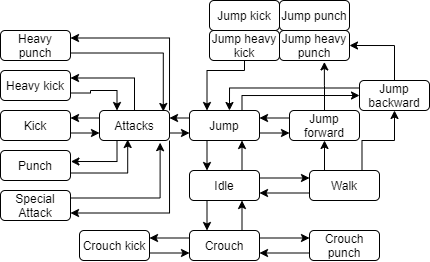

The diagram above was exported from draw.io. Its source (the exported page's mxGraphModel, read from the mxfile embedded in the PNG):
<mxGraphModel dx="813" dy="456" grid="1" gridSize="10" guides="1" tooltips="1" connect="1" arrows="1" fold="1" page="1" pageScale="1" pageWidth="850" pageHeight="1100" math="0" shadow="0" extFonts="Permanent Marker^https://fonts.googleapis.com/css?family=Permanent+Marker">
  <root>
    <mxCell id="0" />
    <mxCell id="1" parent="0" />
    <mxCell id="3hv218GHaYUQDyrgI85p-5" style="edgeStyle=orthogonalEdgeStyle;rounded=0;orthogonalLoop=1;jettySize=auto;html=1;exitX=0.25;exitY=1;exitDx=0;exitDy=0;entryX=0.25;entryY=0;entryDx=0;entryDy=0;" edge="1" parent="1" source="3hv218GHaYUQDyrgI85p-1" target="3hv218GHaYUQDyrgI85p-4">
      <mxGeometry relative="1" as="geometry" />
    </mxCell>
    <mxCell id="3hv218GHaYUQDyrgI85p-17" style="edgeStyle=orthogonalEdgeStyle;rounded=0;orthogonalLoop=1;jettySize=auto;html=1;exitX=1;exitY=0.25;exitDx=0;exitDy=0;entryX=0;entryY=0.25;entryDx=0;entryDy=0;" edge="1" parent="1" source="3hv218GHaYUQDyrgI85p-1" target="3hv218GHaYUQDyrgI85p-9">
      <mxGeometry relative="1" as="geometry" />
    </mxCell>
    <mxCell id="3hv218GHaYUQDyrgI85p-22" style="edgeStyle=orthogonalEdgeStyle;rounded=0;orthogonalLoop=1;jettySize=auto;html=1;exitX=0.75;exitY=0;exitDx=0;exitDy=0;entryX=0.75;entryY=1;entryDx=0;entryDy=0;" edge="1" parent="1" source="3hv218GHaYUQDyrgI85p-1" target="3hv218GHaYUQDyrgI85p-19">
      <mxGeometry relative="1" as="geometry" />
    </mxCell>
    <mxCell id="3hv218GHaYUQDyrgI85p-1" value="Idle" style="rounded=1;whiteSpace=wrap;html=1;" vertex="1" parent="1">
      <mxGeometry x="340" y="220" width="70" height="30" as="geometry" />
    </mxCell>
    <mxCell id="3hv218GHaYUQDyrgI85p-6" style="edgeStyle=orthogonalEdgeStyle;rounded=0;orthogonalLoop=1;jettySize=auto;html=1;exitX=0.75;exitY=0;exitDx=0;exitDy=0;entryX=0.75;entryY=1;entryDx=0;entryDy=0;" edge="1" parent="1" source="3hv218GHaYUQDyrgI85p-4" target="3hv218GHaYUQDyrgI85p-1">
      <mxGeometry relative="1" as="geometry" />
    </mxCell>
    <mxCell id="3hv218GHaYUQDyrgI85p-66" style="edgeStyle=orthogonalEdgeStyle;rounded=0;orthogonalLoop=1;jettySize=auto;html=1;exitX=0;exitY=0.25;exitDx=0;exitDy=0;entryX=1;entryY=0.25;entryDx=0;entryDy=0;" edge="1" parent="1" source="3hv218GHaYUQDyrgI85p-4" target="3hv218GHaYUQDyrgI85p-7">
      <mxGeometry relative="1" as="geometry" />
    </mxCell>
    <mxCell id="3hv218GHaYUQDyrgI85p-67" style="edgeStyle=orthogonalEdgeStyle;rounded=0;orthogonalLoop=1;jettySize=auto;html=1;exitX=1;exitY=0.25;exitDx=0;exitDy=0;entryX=0;entryY=0.25;entryDx=0;entryDy=0;" edge="1" parent="1" source="3hv218GHaYUQDyrgI85p-4" target="3hv218GHaYUQDyrgI85p-12">
      <mxGeometry relative="1" as="geometry" />
    </mxCell>
    <mxCell id="3hv218GHaYUQDyrgI85p-4" value="Crouch" style="rounded=1;whiteSpace=wrap;html=1;" vertex="1" parent="1">
      <mxGeometry x="340" y="280" width="70" height="30" as="geometry" />
    </mxCell>
    <mxCell id="3hv218GHaYUQDyrgI85p-65" style="edgeStyle=orthogonalEdgeStyle;rounded=0;orthogonalLoop=1;jettySize=auto;html=1;exitX=1;exitY=0.75;exitDx=0;exitDy=0;entryX=0;entryY=0.75;entryDx=0;entryDy=0;" edge="1" parent="1" source="3hv218GHaYUQDyrgI85p-7" target="3hv218GHaYUQDyrgI85p-4">
      <mxGeometry relative="1" as="geometry" />
    </mxCell>
    <mxCell id="3hv218GHaYUQDyrgI85p-7" value="Crouch kick" style="rounded=1;whiteSpace=wrap;html=1;" vertex="1" parent="1">
      <mxGeometry x="230" y="280" width="70" height="30" as="geometry" />
    </mxCell>
    <mxCell id="3hv218GHaYUQDyrgI85p-18" style="edgeStyle=orthogonalEdgeStyle;rounded=0;orthogonalLoop=1;jettySize=auto;html=1;exitX=0;exitY=0.75;exitDx=0;exitDy=0;entryX=1;entryY=0.75;entryDx=0;entryDy=0;" edge="1" parent="1" source="3hv218GHaYUQDyrgI85p-9" target="3hv218GHaYUQDyrgI85p-1">
      <mxGeometry relative="1" as="geometry" />
    </mxCell>
    <mxCell id="3hv218GHaYUQDyrgI85p-25" style="edgeStyle=orthogonalEdgeStyle;rounded=0;orthogonalLoop=1;jettySize=auto;html=1;exitX=0.75;exitY=0;exitDx=0;exitDy=0;entryX=0.5;entryY=1;entryDx=0;entryDy=0;" edge="1" parent="1" source="3hv218GHaYUQDyrgI85p-9" target="3hv218GHaYUQDyrgI85p-21">
      <mxGeometry relative="1" as="geometry" />
    </mxCell>
    <mxCell id="3hv218GHaYUQDyrgI85p-26" style="edgeStyle=orthogonalEdgeStyle;rounded=0;orthogonalLoop=1;jettySize=auto;html=1;exitX=0.25;exitY=0;exitDx=0;exitDy=0;entryX=0.5;entryY=1;entryDx=0;entryDy=0;" edge="1" parent="1" source="3hv218GHaYUQDyrgI85p-9" target="3hv218GHaYUQDyrgI85p-20">
      <mxGeometry relative="1" as="geometry" />
    </mxCell>
    <mxCell id="3hv218GHaYUQDyrgI85p-9" value="Walk" style="rounded=1;whiteSpace=wrap;html=1;" vertex="1" parent="1">
      <mxGeometry x="460" y="220" width="70" height="30" as="geometry" />
    </mxCell>
    <mxCell id="3hv218GHaYUQDyrgI85p-68" style="edgeStyle=orthogonalEdgeStyle;rounded=0;orthogonalLoop=1;jettySize=auto;html=1;exitX=0;exitY=0.75;exitDx=0;exitDy=0;entryX=1;entryY=0.75;entryDx=0;entryDy=0;" edge="1" parent="1" source="3hv218GHaYUQDyrgI85p-12" target="3hv218GHaYUQDyrgI85p-4">
      <mxGeometry relative="1" as="geometry" />
    </mxCell>
    <mxCell id="3hv218GHaYUQDyrgI85p-12" value="Crouch punch" style="rounded=1;whiteSpace=wrap;html=1;" vertex="1" parent="1">
      <mxGeometry x="460" y="280" width="70" height="30" as="geometry" />
    </mxCell>
    <mxCell id="3hv218GHaYUQDyrgI85p-23" style="edgeStyle=orthogonalEdgeStyle;rounded=0;orthogonalLoop=1;jettySize=auto;html=1;exitX=0.25;exitY=1;exitDx=0;exitDy=0;entryX=0.25;entryY=0;entryDx=0;entryDy=0;" edge="1" parent="1" source="3hv218GHaYUQDyrgI85p-19" target="3hv218GHaYUQDyrgI85p-1">
      <mxGeometry relative="1" as="geometry" />
    </mxCell>
    <mxCell id="3hv218GHaYUQDyrgI85p-27" style="edgeStyle=orthogonalEdgeStyle;rounded=0;orthogonalLoop=1;jettySize=auto;html=1;exitX=1;exitY=0.75;exitDx=0;exitDy=0;entryX=0;entryY=0.75;entryDx=0;entryDy=0;" edge="1" parent="1" source="3hv218GHaYUQDyrgI85p-19" target="3hv218GHaYUQDyrgI85p-20">
      <mxGeometry relative="1" as="geometry" />
    </mxCell>
    <mxCell id="3hv218GHaYUQDyrgI85p-29" style="edgeStyle=orthogonalEdgeStyle;rounded=0;orthogonalLoop=1;jettySize=auto;html=1;exitX=0.75;exitY=0;exitDx=0;exitDy=0;entryX=0;entryY=0.5;entryDx=0;entryDy=0;" edge="1" parent="1" source="3hv218GHaYUQDyrgI85p-19" target="3hv218GHaYUQDyrgI85p-21">
      <mxGeometry relative="1" as="geometry">
        <Array as="points">
          <mxPoint x="393" y="145" />
        </Array>
      </mxGeometry>
    </mxCell>
    <mxCell id="3hv218GHaYUQDyrgI85p-47" style="edgeStyle=orthogonalEdgeStyle;rounded=0;orthogonalLoop=1;jettySize=auto;html=1;exitX=0;exitY=0.25;exitDx=0;exitDy=0;entryX=1;entryY=0.25;entryDx=0;entryDy=0;" edge="1" parent="1" source="3hv218GHaYUQDyrgI85p-19" target="3hv218GHaYUQDyrgI85p-46">
      <mxGeometry relative="1" as="geometry" />
    </mxCell>
    <mxCell id="3hv218GHaYUQDyrgI85p-19" value="Jump" style="rounded=1;whiteSpace=wrap;html=1;" vertex="1" parent="1">
      <mxGeometry x="340" y="160" width="70" height="30" as="geometry" />
    </mxCell>
    <mxCell id="3hv218GHaYUQDyrgI85p-28" style="edgeStyle=orthogonalEdgeStyle;rounded=0;orthogonalLoop=1;jettySize=auto;html=1;exitX=0;exitY=0.25;exitDx=0;exitDy=0;entryX=1;entryY=0.25;entryDx=0;entryDy=0;" edge="1" parent="1" source="3hv218GHaYUQDyrgI85p-20" target="3hv218GHaYUQDyrgI85p-19">
      <mxGeometry relative="1" as="geometry" />
    </mxCell>
    <mxCell id="3hv218GHaYUQDyrgI85p-62" style="edgeStyle=orthogonalEdgeStyle;rounded=0;orthogonalLoop=1;jettySize=auto;html=1;entryX=0.641;entryY=1.048;entryDx=0;entryDy=0;entryPerimeter=0;" edge="1" parent="1" source="3hv218GHaYUQDyrgI85p-20" target="3hv218GHaYUQDyrgI85p-34">
      <mxGeometry relative="1" as="geometry" />
    </mxCell>
    <mxCell id="3hv218GHaYUQDyrgI85p-20" value="Jump forward" style="rounded=1;whiteSpace=wrap;html=1;" vertex="1" parent="1">
      <mxGeometry x="440" y="160" width="70" height="30" as="geometry" />
    </mxCell>
    <mxCell id="3hv218GHaYUQDyrgI85p-30" style="edgeStyle=orthogonalEdgeStyle;rounded=0;orthogonalLoop=1;jettySize=auto;html=1;exitX=0;exitY=0.25;exitDx=0;exitDy=0;entryX=0.571;entryY=0;entryDx=0;entryDy=0;entryPerimeter=0;" edge="1" parent="1" source="3hv218GHaYUQDyrgI85p-21" target="3hv218GHaYUQDyrgI85p-19">
      <mxGeometry relative="1" as="geometry">
        <mxPoint x="375" y="130" as="targetPoint" />
      </mxGeometry>
    </mxCell>
    <mxCell id="3hv218GHaYUQDyrgI85p-61" style="edgeStyle=orthogonalEdgeStyle;rounded=0;orthogonalLoop=1;jettySize=auto;html=1;exitX=0.5;exitY=0;exitDx=0;exitDy=0;entryX=1;entryY=0.5;entryDx=0;entryDy=0;" edge="1" parent="1" source="3hv218GHaYUQDyrgI85p-21" target="3hv218GHaYUQDyrgI85p-34">
      <mxGeometry relative="1" as="geometry" />
    </mxCell>
    <mxCell id="3hv218GHaYUQDyrgI85p-21" value="Jump backward" style="rounded=1;whiteSpace=wrap;html=1;" vertex="1" parent="1">
      <mxGeometry x="510" y="130" width="70" height="30" as="geometry" />
    </mxCell>
    <mxCell id="3hv218GHaYUQDyrgI85p-31" value="Jump kick" style="rounded=1;whiteSpace=wrap;html=1;" vertex="1" parent="1">
      <mxGeometry x="360" y="50" width="70" height="30" as="geometry" />
    </mxCell>
    <mxCell id="3hv218GHaYUQDyrgI85p-32" value="Jump punch" style="rounded=1;whiteSpace=wrap;html=1;" vertex="1" parent="1">
      <mxGeometry x="430" y="50" width="70" height="30" as="geometry" />
    </mxCell>
    <mxCell id="3hv218GHaYUQDyrgI85p-63" style="edgeStyle=orthogonalEdgeStyle;rounded=0;orthogonalLoop=1;jettySize=auto;html=1;exitX=0.5;exitY=1;exitDx=0;exitDy=0;entryX=0.25;entryY=0;entryDx=0;entryDy=0;" edge="1" parent="1" source="3hv218GHaYUQDyrgI85p-33" target="3hv218GHaYUQDyrgI85p-19">
      <mxGeometry relative="1" as="geometry">
        <Array as="points">
          <mxPoint x="395" y="120" />
          <mxPoint x="358" y="120" />
        </Array>
      </mxGeometry>
    </mxCell>
    <mxCell id="3hv218GHaYUQDyrgI85p-33" value="Jump heavy kick" style="rounded=1;whiteSpace=wrap;html=1;" vertex="1" parent="1">
      <mxGeometry x="360" y="80" width="70" height="30" as="geometry" />
    </mxCell>
    <mxCell id="3hv218GHaYUQDyrgI85p-34" value="Jump heavy punch" style="rounded=1;whiteSpace=wrap;html=1;" vertex="1" parent="1">
      <mxGeometry x="430" y="80" width="70" height="30" as="geometry" />
    </mxCell>
    <mxCell id="3hv218GHaYUQDyrgI85p-56" style="edgeStyle=orthogonalEdgeStyle;rounded=0;orthogonalLoop=1;jettySize=auto;html=1;exitX=1;exitY=0.75;exitDx=0;exitDy=0;entryX=0;entryY=0.75;entryDx=0;entryDy=0;" edge="1" parent="1" source="3hv218GHaYUQDyrgI85p-35" target="3hv218GHaYUQDyrgI85p-46">
      <mxGeometry relative="1" as="geometry" />
    </mxCell>
    <mxCell id="3hv218GHaYUQDyrgI85p-35" value="Kick" style="rounded=1;whiteSpace=wrap;html=1;" vertex="1" parent="1">
      <mxGeometry x="151" y="160" width="70" height="30" as="geometry" />
    </mxCell>
    <mxCell id="3hv218GHaYUQDyrgI85p-58" style="edgeStyle=orthogonalEdgeStyle;rounded=0;orthogonalLoop=1;jettySize=auto;html=1;exitX=1;exitY=0.75;exitDx=0;exitDy=0;entryX=0.403;entryY=0.967;entryDx=0;entryDy=0;entryPerimeter=0;" edge="1" parent="1" source="3hv218GHaYUQDyrgI85p-36" target="3hv218GHaYUQDyrgI85p-46">
      <mxGeometry relative="1" as="geometry" />
    </mxCell>
    <mxCell id="3hv218GHaYUQDyrgI85p-36" value="Punch" style="rounded=1;whiteSpace=wrap;html=1;" vertex="1" parent="1">
      <mxGeometry x="151" y="200" width="70" height="30" as="geometry" />
    </mxCell>
    <mxCell id="3hv218GHaYUQDyrgI85p-60" style="edgeStyle=orthogonalEdgeStyle;rounded=0;orthogonalLoop=1;jettySize=auto;html=1;exitX=1;exitY=0.25;exitDx=0;exitDy=0;entryX=0.866;entryY=1.073;entryDx=0;entryDy=0;entryPerimeter=0;" edge="1" parent="1" source="3hv218GHaYUQDyrgI85p-37" target="3hv218GHaYUQDyrgI85p-46">
      <mxGeometry relative="1" as="geometry" />
    </mxCell>
    <mxCell id="3hv218GHaYUQDyrgI85p-37" value="Special Attack" style="rounded=1;whiteSpace=wrap;html=1;" vertex="1" parent="1">
      <mxGeometry x="151" y="240" width="70" height="30" as="geometry" />
    </mxCell>
    <mxCell id="3hv218GHaYUQDyrgI85p-54" style="edgeStyle=orthogonalEdgeStyle;rounded=0;orthogonalLoop=1;jettySize=auto;html=1;exitX=1;exitY=0.75;exitDx=0;exitDy=0;entryX=0.25;entryY=0;entryDx=0;entryDy=0;" edge="1" parent="1" source="3hv218GHaYUQDyrgI85p-38" target="3hv218GHaYUQDyrgI85p-46">
      <mxGeometry relative="1" as="geometry" />
    </mxCell>
    <mxCell id="3hv218GHaYUQDyrgI85p-38" value="Heavy kick" style="rounded=1;whiteSpace=wrap;html=1;" vertex="1" parent="1">
      <mxGeometry x="151" y="120" width="70" height="30" as="geometry" />
    </mxCell>
    <mxCell id="3hv218GHaYUQDyrgI85p-52" style="edgeStyle=orthogonalEdgeStyle;rounded=0;orthogonalLoop=1;jettySize=auto;html=1;exitX=1;exitY=0.75;exitDx=0;exitDy=0;entryX=0.911;entryY=0.033;entryDx=0;entryDy=0;entryPerimeter=0;" edge="1" parent="1" source="3hv218GHaYUQDyrgI85p-39" target="3hv218GHaYUQDyrgI85p-46">
      <mxGeometry relative="1" as="geometry" />
    </mxCell>
    <mxCell id="3hv218GHaYUQDyrgI85p-39" value="Heavy punch" style="rounded=1;whiteSpace=wrap;html=1;" vertex="1" parent="1">
      <mxGeometry x="151" y="80" width="70" height="30" as="geometry" />
    </mxCell>
    <mxCell id="3hv218GHaYUQDyrgI85p-49" style="edgeStyle=orthogonalEdgeStyle;rounded=0;orthogonalLoop=1;jettySize=auto;html=1;exitX=1;exitY=0.75;exitDx=0;exitDy=0;entryX=0;entryY=0.75;entryDx=0;entryDy=0;" edge="1" parent="1" source="3hv218GHaYUQDyrgI85p-46" target="3hv218GHaYUQDyrgI85p-19">
      <mxGeometry relative="1" as="geometry" />
    </mxCell>
    <mxCell id="3hv218GHaYUQDyrgI85p-51" style="edgeStyle=orthogonalEdgeStyle;rounded=0;orthogonalLoop=1;jettySize=auto;html=1;exitX=1;exitY=0;exitDx=0;exitDy=0;entryX=1;entryY=0.25;entryDx=0;entryDy=0;" edge="1" parent="1" source="3hv218GHaYUQDyrgI85p-46" target="3hv218GHaYUQDyrgI85p-39">
      <mxGeometry relative="1" as="geometry" />
    </mxCell>
    <mxCell id="3hv218GHaYUQDyrgI85p-53" style="edgeStyle=orthogonalEdgeStyle;rounded=0;orthogonalLoop=1;jettySize=auto;html=1;exitX=0.5;exitY=0;exitDx=0;exitDy=0;entryX=1;entryY=0.25;entryDx=0;entryDy=0;" edge="1" parent="1" source="3hv218GHaYUQDyrgI85p-46" target="3hv218GHaYUQDyrgI85p-38">
      <mxGeometry relative="1" as="geometry" />
    </mxCell>
    <mxCell id="3hv218GHaYUQDyrgI85p-55" style="edgeStyle=orthogonalEdgeStyle;rounded=0;orthogonalLoop=1;jettySize=auto;html=1;exitX=0;exitY=0.25;exitDx=0;exitDy=0;entryX=1;entryY=0.25;entryDx=0;entryDy=0;" edge="1" parent="1" source="3hv218GHaYUQDyrgI85p-46" target="3hv218GHaYUQDyrgI85p-35">
      <mxGeometry relative="1" as="geometry" />
    </mxCell>
    <mxCell id="3hv218GHaYUQDyrgI85p-57" style="edgeStyle=orthogonalEdgeStyle;rounded=0;orthogonalLoop=1;jettySize=auto;html=1;exitX=0.25;exitY=1;exitDx=0;exitDy=0;entryX=1.006;entryY=0.367;entryDx=0;entryDy=0;entryPerimeter=0;" edge="1" parent="1" source="3hv218GHaYUQDyrgI85p-46" target="3hv218GHaYUQDyrgI85p-36">
      <mxGeometry relative="1" as="geometry" />
    </mxCell>
    <mxCell id="3hv218GHaYUQDyrgI85p-59" style="edgeStyle=orthogonalEdgeStyle;rounded=0;orthogonalLoop=1;jettySize=auto;html=1;exitX=1;exitY=1;exitDx=0;exitDy=0;entryX=1;entryY=0.75;entryDx=0;entryDy=0;" edge="1" parent="1" source="3hv218GHaYUQDyrgI85p-46" target="3hv218GHaYUQDyrgI85p-37">
      <mxGeometry relative="1" as="geometry" />
    </mxCell>
    <mxCell id="3hv218GHaYUQDyrgI85p-46" value="Attacks" style="rounded=1;whiteSpace=wrap;html=1;" vertex="1" parent="1">
      <mxGeometry x="250" y="160" width="70" height="30" as="geometry" />
    </mxCell>
  </root>
</mxGraphModel>